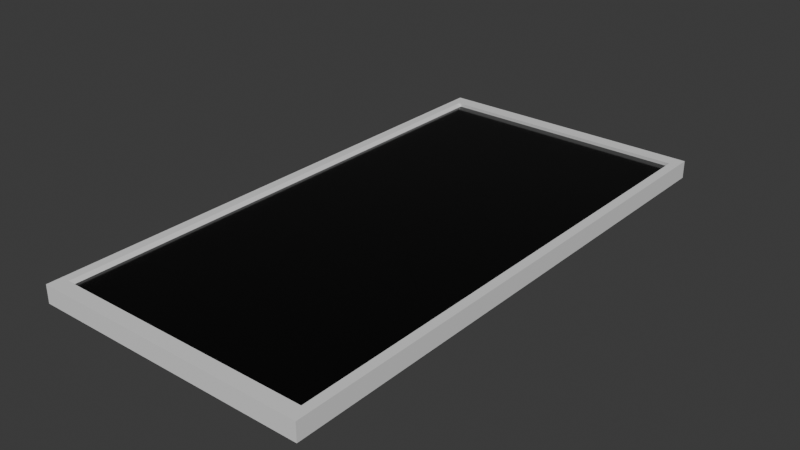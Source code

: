 # Source: Tablet.blend  (saved by Blender 4.1.24; exported with 4.5.12 LTS)
import bpy
from mathutils import Matrix  # noqa: F401  (used for matrix-valued properties, if any)

bpy.ops.wm.read_factory_settings(use_empty=True)
scene = bpy.context.scene
scene.name = 'Scene'

# ---- collections
col_collection = bpy.data.collections.new('Collection'); scene.collection.children.link(col_collection)

# ---- materials (node trees are filled in below, after node groups)
mat_grundfarbe = bpy.data.materials.new('Grundfarbe')
mat_grundfarbe.alpha_threshold = 0.0
mat_grundfarbe.use_transparent_shadow = False
mat_grundfarbe.roughness = 0.5
mat_grundfarbe.line_color = (0.0, 0.0, 0.0, 1.0)
mat_bildschirm = bpy.data.materials.new('Bildschirm')

# ---- material node trees
mat_grundfarbe.use_nodes = True; mat_grundfarbe.node_tree.nodes.clear()
_N = mat_grundfarbe.node_tree.nodes; _L = mat_grundfarbe.node_tree.links
n0 = _N.new('ShaderNodeOutputMaterial'); n0.name = 'Material Output'; n0.location = (300, 300)
n1 = _N.new('ShaderNodeBsdfPrincipled'); n1.name = 'Principled BSDF'; n1.location = (10, 300)
n1.inputs[3].default_value = 1.45
_L.new(n1.outputs[0], n0.inputs[0])
n0.is_active_output = True
mat_bildschirm.use_nodes = True; mat_bildschirm.node_tree.nodes.clear()
_N = mat_bildschirm.node_tree.nodes; _L = mat_bildschirm.node_tree.links
n0 = _N.new('ShaderNodeBsdfPrincipled'); n0.name = 'Principled BSDF'; n0.location = (10, 300)
n0.inputs[0].default_value = (0.0, 0.0, 0.0, 1.0)
n0.inputs[2].default_value = 0.1455
n1 = _N.new('ShaderNodeOutputMaterial'); n1.name = 'Material Output'; n1.location = (300, 300)
_L.new(n0.outputs[0], n1.inputs[0])
n1.is_active_output = True

# ---- world
world_world = bpy.data.worlds.new('World'); scene.world = world_world
world_world.use_nodes = True; world_world.node_tree.nodes.clear()
_N = world_world.node_tree.nodes; _L = world_world.node_tree.links
n0 = _N.new('ShaderNodeOutputWorld'); n0.name = 'World Output'; n0.location = (300, 300)
n1 = _N.new('ShaderNodeBackground'); n1.name = 'Background'; n1.location = (10, 300)
n1.inputs[0].default_value = (0.05088, 0.05088, 0.05088, 1.0)
_L.new(n1.outputs[0], n0.inputs[0])
n0.is_active_output = True
world_world.color = (0.05088, 0.05088, 0.05088)
world_world.use_sun_shadow = False
world_world.sun_shadow_jitter_overblur = 0.0

# ---- meshes
me_cube_001 = bpy.data.meshes.new('Cube.001')
me_cube_001.from_pydata([(0.0, -0.3172, 0.0), (0.01077, -0.3001, 0.02078), (0.0, 0.317, 0.0), (0.01077, 0.2999, 0.02078), (0.3225, -0.3172, 0.0), (0.3117, -0.3001, 0.02078), (0.3225, 0.317, 0.0), (0.3117, 0.2999, 0.02078), (0.0, -0.3172, 0.02078), (0.0, 0.317, 0.02078), (0.3225, 0.317, 0.02078), (0.3225, -0.3172, 0.02078), (0.01327, -0.2991, 0.01638), (0.01327, 0.3009, 0.01638), (0.3142, 0.3009, 0.01638), (0.3142, -0.2991, 0.01638)], [], [(0, 8, 9, 2), (2, 9, 10, 6), (6, 10, 11, 4), (4, 11, 8, 0), (2, 6, 4, 0), (5, 7, 14, 15), (1, 3, 9, 8), (3, 7, 10, 9), (7, 5, 11, 10), (5, 1, 8, 11), (14, 13, 12, 15), (3, 1, 12, 13), (1, 5, 15, 12), (7, 3, 13, 14)])
me_cube_001.polygons.foreach_set('material_index', [0, 0, 0, 0, 0, 0, 0, 0, 0, 0, 1, 0, 0, 0])
_uv = me_cube_001.uv_layers.new(name='UVMap')
_uv.uv.foreach_set('vector', [0.375, 0.0, 0.625, 0.0, 0.625, 0.25, 0.375, 0.25, 0.375, 0.25, 0.625, 0.25, 0.625, 0.5, 0.375, 0.5, 0.375, 0.5, 0.625, 0.5, 0.625, 0.75, 0.375, 0.75, 0.375, 0.75, 0.625, 0.75, 0.625, 1.0, 0.375, 1.0, 0.125, 0.5, 0.375, 0.5, 0.375, 0.75, 0.125, 0.75, 0.6333, 0.7433, 0.6333, 0.5067, 0.6333, 0.5067, 0.6333, 0.7433, 0.8667, 0.7433, 0.8667, 0.5067, 0.875, 0.5, 0.875, 0.75, 0.8667, 0.5067, 0.6333, 0.5067, 0.625, 0.5, 0.875, 0.5, 0.6333, 0.5067, 0.6333, 0.7433, 0.625, 0.75, 0.625, 0.5, 0.6333, 0.7433, 0.8667, 0.7433, 0.875, 0.75, 0.625, 0.75, 0.6333, 0.5067, 0.8667, 0.5067, 0.8667, 0.7433, 0.6333, 0.7433, 0.8667, 0.5067, 0.8667, 0.7433, 0.8667, 0.7433, 0.8667, 0.5067, 0.8667, 0.7433, 0.6333, 0.7433, 0.6333, 0.7433, 0.8667, 0.7433, 0.6333, 0.5067, 0.8667, 0.5067, 0.8667, 0.5067, 0.6333, 0.5067])
me_cube_001.materials.append(mat_grundfarbe)
me_cube_001.materials.append(mat_bildschirm)
me_cube_001.update()

# ---- objects
ob_tablet = bpy.data.objects.new('Tablet', me_cube_001)

# ---- transforms, parenting, visibility, modifiers, constraints
ob_tablet.location = (0.0, 0.0, 0.0)

# ---- collection membership
col_collection.objects.link(ob_tablet)

# ---- scene / render settings (as saved in the file)
scene.frame_start = 1; scene.frame_end = 250; scene.frame_set(1)
scene.render.engine = 'CYCLES'
scene.cycles.sampling_pattern = 'TABULATED_SOBOL'
scene.eevee.ray_tracing_options.trace_max_roughness = 0.0
bpy.context.view_layer.update()

# ---- added for rendering (the .blend has no active camera and no usable light): camera, sun
cam_auto = bpy.data.cameras.new('AutoCamera')
cam_auto.lens = 50.0
cam_auto.sensor_width = 36.0
cam_auto.clip_end = 1000.0
ob_auto_camera = bpy.data.objects.new('AutoCamera', cam_auto)
scene.collection.objects.link(ob_auto_camera)
ob_auto_camera.location = (0.819763, -0.790315, 0.53721)
ob_auto_camera.rotation_euler = (1.09748, -7.21219e-08, 0.694738)
scene.camera = ob_auto_camera
light_auto_sun = bpy.data.lights.new('AutoSun', 'SUN')
light_auto_sun.energy = 3.0
light_auto_sun.angle = 0.0523599
ob_auto_sun = bpy.data.objects.new('AutoSun', light_auto_sun)
scene.collection.objects.link(ob_auto_sun)
ob_auto_sun.rotation_euler = (0.872665, 0.174533, 0.523599)
bpy.context.view_layer.update()
